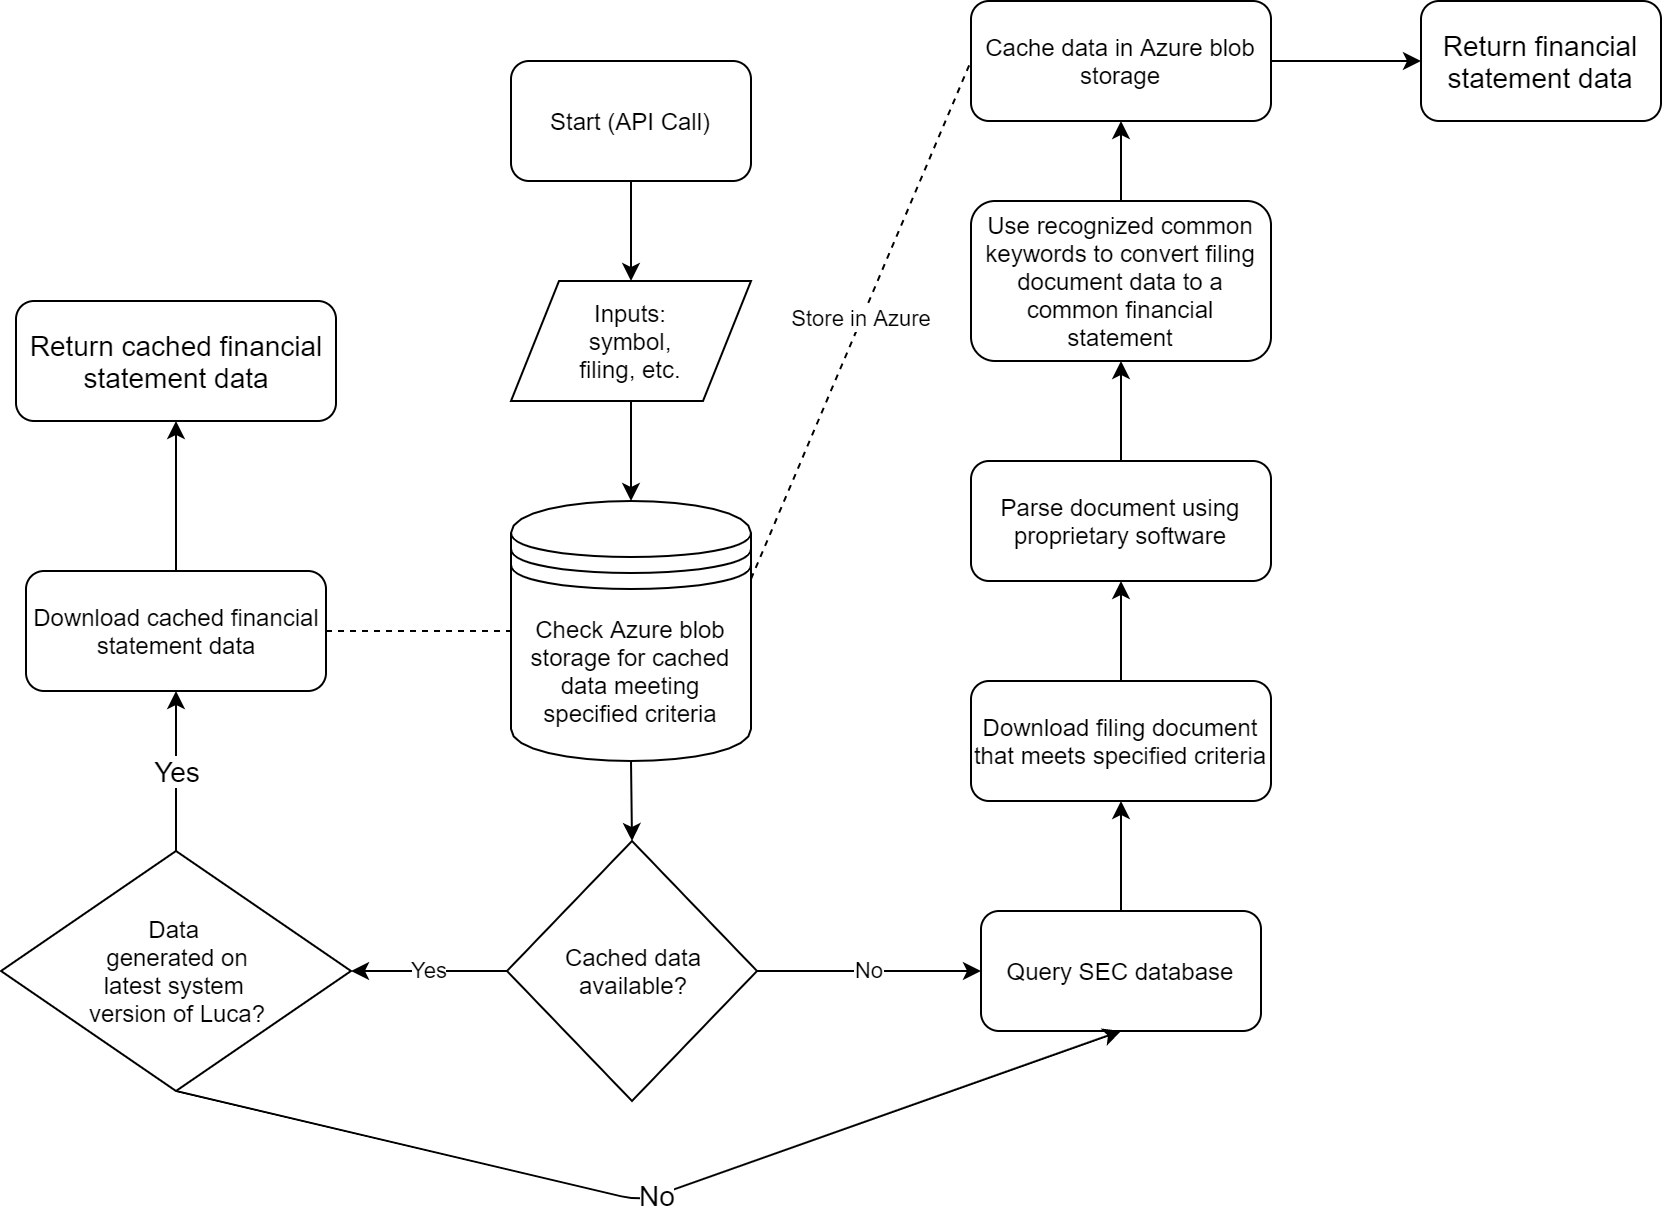

The diagram above was exported from draw.io. Its source (the exported page's mxGraphModel, read from the mxfile embedded in the PNG):
<mxGraphModel dx="1216" dy="1856" grid="1" gridSize="10" guides="1" tooltips="1" connect="1" arrows="1" fold="1" page="1" pageScale="1" pageWidth="850" pageHeight="1100" math="0" shadow="0">
  <root>
    <mxCell id="0" />
    <mxCell id="1" parent="0" />
    <mxCell id="Vxz0jJEVk7BA5iNzvgqF-1" value="Start (API Call)" style="rounded=1;whiteSpace=wrap;html=1;" vertex="1" parent="1">
      <mxGeometry x="365" y="20" width="120" height="60" as="geometry" />
    </mxCell>
    <mxCell id="Vxz0jJEVk7BA5iNzvgqF-2" value="Inputs:&lt;br&gt;symbol,&lt;br&gt;filing, etc." style="shape=parallelogram;perimeter=parallelogramPerimeter;whiteSpace=wrap;html=1;" vertex="1" parent="1">
      <mxGeometry x="365" y="130" width="120" height="60" as="geometry" />
    </mxCell>
    <mxCell id="Vxz0jJEVk7BA5iNzvgqF-4" value="Check Azure blob storage for cached data meeting specified criteria" style="shape=datastore;whiteSpace=wrap;html=1;" vertex="1" parent="1">
      <mxGeometry x="365" y="240" width="120" height="130" as="geometry" />
    </mxCell>
    <mxCell id="Vxz0jJEVk7BA5iNzvgqF-7" value="Cached data&lt;br&gt;available?" style="shape=rhombus;html=1;dashed=0;whitespace=wrap;perimeter=rhombusPerimeter;" vertex="1" parent="1">
      <mxGeometry x="363" y="410" width="125" height="130" as="geometry" />
    </mxCell>
    <mxCell id="Vxz0jJEVk7BA5iNzvgqF-10" value="Return cached financial statement data" style="rounded=1;whiteSpace=wrap;html=1;fontSize=14;" vertex="1" parent="1">
      <mxGeometry x="117.5" y="140" width="160" height="60" as="geometry" />
    </mxCell>
    <mxCell id="Vxz0jJEVk7BA5iNzvgqF-13" value="" style="endArrow=classic;html=1;exitX=0.5;exitY=1;exitDx=0;exitDy=0;entryX=0.5;entryY=0;entryDx=0;entryDy=0;" edge="1" parent="1" source="Vxz0jJEVk7BA5iNzvgqF-1" target="Vxz0jJEVk7BA5iNzvgqF-2">
      <mxGeometry width="50" height="50" relative="1" as="geometry">
        <mxPoint x="400" y="440" as="sourcePoint" />
        <mxPoint x="620" y="220" as="targetPoint" />
      </mxGeometry>
    </mxCell>
    <mxCell id="Vxz0jJEVk7BA5iNzvgqF-14" value="" style="endArrow=classic;html=1;exitX=0.5;exitY=1;exitDx=0;exitDy=0;entryX=0.5;entryY=0;entryDx=0;entryDy=0;" edge="1" parent="1" source="Vxz0jJEVk7BA5iNzvgqF-2" target="Vxz0jJEVk7BA5iNzvgqF-4">
      <mxGeometry width="50" height="50" relative="1" as="geometry">
        <mxPoint x="530" y="190" as="sourcePoint" />
        <mxPoint x="530" y="240" as="targetPoint" />
      </mxGeometry>
    </mxCell>
    <mxCell id="Vxz0jJEVk7BA5iNzvgqF-15" value="" style="endArrow=classic;html=1;exitX=0.5;exitY=1;exitDx=0;exitDy=0;entryX=0.5;entryY=0;entryDx=0;entryDy=0;" edge="1" parent="1" source="Vxz0jJEVk7BA5iNzvgqF-4" target="Vxz0jJEVk7BA5iNzvgqF-7">
      <mxGeometry width="50" height="50" relative="1" as="geometry">
        <mxPoint x="520" y="380" as="sourcePoint" />
        <mxPoint x="520" y="430" as="targetPoint" />
      </mxGeometry>
    </mxCell>
    <mxCell id="Vxz0jJEVk7BA5iNzvgqF-16" value="Yes" style="endArrow=classic;html=1;exitX=0;exitY=0.5;exitDx=0;exitDy=0;entryX=1;entryY=0.5;entryDx=0;entryDy=0;" edge="1" parent="1" source="Vxz0jJEVk7BA5iNzvgqF-7" target="Vxz0jJEVk7BA5iNzvgqF-39">
      <mxGeometry width="50" height="50" relative="1" as="geometry">
        <mxPoint x="455" y="110" as="sourcePoint" />
        <mxPoint x="290" y="475" as="targetPoint" />
      </mxGeometry>
    </mxCell>
    <mxCell id="Vxz0jJEVk7BA5iNzvgqF-19" value="No" style="endArrow=classic;html=1;exitX=1;exitY=0.5;exitDx=0;exitDy=0;entryX=0;entryY=0.5;entryDx=0;entryDy=0;" edge="1" parent="1" source="Vxz0jJEVk7BA5iNzvgqF-7" target="Vxz0jJEVk7BA5iNzvgqF-20">
      <mxGeometry width="50" height="50" relative="1" as="geometry">
        <mxPoint x="540" y="440" as="sourcePoint" />
        <mxPoint x="610" y="475" as="targetPoint" />
      </mxGeometry>
    </mxCell>
    <mxCell id="Vxz0jJEVk7BA5iNzvgqF-20" value="Query SEC database" style="rounded=1;whiteSpace=wrap;html=1;" vertex="1" parent="1">
      <mxGeometry x="600" y="445" width="140" height="60" as="geometry" />
    </mxCell>
    <mxCell id="Vxz0jJEVk7BA5iNzvgqF-24" value="Download filing document that meets specified criteria" style="rounded=1;whiteSpace=wrap;html=1;" vertex="1" parent="1">
      <mxGeometry x="595" y="330" width="150" height="60" as="geometry" />
    </mxCell>
    <mxCell id="Vxz0jJEVk7BA5iNzvgqF-25" value="Parse document using proprietary software" style="rounded=1;whiteSpace=wrap;html=1;" vertex="1" parent="1">
      <mxGeometry x="595" y="220" width="150" height="60" as="geometry" />
    </mxCell>
    <mxCell id="Vxz0jJEVk7BA5iNzvgqF-26" value="" style="endArrow=classic;html=1;exitX=0.5;exitY=0;exitDx=0;exitDy=0;entryX=0.5;entryY=1;entryDx=0;entryDy=0;" edge="1" parent="1" source="Vxz0jJEVk7BA5iNzvgqF-20" target="Vxz0jJEVk7BA5iNzvgqF-24">
      <mxGeometry width="50" height="50" relative="1" as="geometry">
        <mxPoint x="800" y="440" as="sourcePoint" />
        <mxPoint x="850" y="390" as="targetPoint" />
      </mxGeometry>
    </mxCell>
    <mxCell id="Vxz0jJEVk7BA5iNzvgqF-27" value="" style="endArrow=classic;html=1;exitX=0.5;exitY=0;exitDx=0;exitDy=0;entryX=0.5;entryY=1;entryDx=0;entryDy=0;" edge="1" parent="1" source="Vxz0jJEVk7BA5iNzvgqF-24" target="Vxz0jJEVk7BA5iNzvgqF-25">
      <mxGeometry width="50" height="50" relative="1" as="geometry">
        <mxPoint x="800" y="440" as="sourcePoint" />
        <mxPoint x="670" y="270" as="targetPoint" />
      </mxGeometry>
    </mxCell>
    <mxCell id="Vxz0jJEVk7BA5iNzvgqF-30" value="Use recognized common keywords to convert filing document data to a common financial statement" style="rounded=1;whiteSpace=wrap;html=1;" vertex="1" parent="1">
      <mxGeometry x="595" y="90" width="150" height="80" as="geometry" />
    </mxCell>
    <mxCell id="Vxz0jJEVk7BA5iNzvgqF-31" value="" style="endArrow=classic;html=1;exitX=0.5;exitY=0;exitDx=0;exitDy=0;entryX=0.5;entryY=1;entryDx=0;entryDy=0;" edge="1" parent="1" source="Vxz0jJEVk7BA5iNzvgqF-25" target="Vxz0jJEVk7BA5iNzvgqF-30">
      <mxGeometry width="50" height="50" relative="1" as="geometry">
        <mxPoint x="680" y="340" as="sourcePoint" />
        <mxPoint x="680" y="290" as="targetPoint" />
      </mxGeometry>
    </mxCell>
    <mxCell id="Vxz0jJEVk7BA5iNzvgqF-32" value="Cache data in Azure blob storage" style="rounded=1;whiteSpace=wrap;html=1;" vertex="1" parent="1">
      <mxGeometry x="595" y="-10" width="150" height="60" as="geometry" />
    </mxCell>
    <mxCell id="Vxz0jJEVk7BA5iNzvgqF-33" value="" style="endArrow=classic;html=1;exitX=0.5;exitY=0;exitDx=0;exitDy=0;entryX=0.5;entryY=1;entryDx=0;entryDy=0;" edge="1" parent="1" source="Vxz0jJEVk7BA5iNzvgqF-30" target="Vxz0jJEVk7BA5iNzvgqF-32">
      <mxGeometry width="50" height="50" relative="1" as="geometry">
        <mxPoint x="800" y="310" as="sourcePoint" />
        <mxPoint x="850" y="260" as="targetPoint" />
      </mxGeometry>
    </mxCell>
    <mxCell id="Vxz0jJEVk7BA5iNzvgqF-34" value="Store in Azure" style="endArrow=none;dashed=1;html=1;entryX=0;entryY=0.5;entryDx=0;entryDy=0;exitX=1;exitY=0.3;exitDx=0;exitDy=0;" edge="1" parent="1" source="Vxz0jJEVk7BA5iNzvgqF-4" target="Vxz0jJEVk7BA5iNzvgqF-32">
      <mxGeometry width="50" height="50" relative="1" as="geometry">
        <mxPoint x="520" y="100" as="sourcePoint" />
        <mxPoint x="570" y="50" as="targetPoint" />
      </mxGeometry>
    </mxCell>
    <mxCell id="Vxz0jJEVk7BA5iNzvgqF-36" value="&lt;font style=&quot;font-size: 14px&quot;&gt;Return financial statement data&lt;/font&gt;" style="rounded=1;whiteSpace=wrap;html=1;" vertex="1" parent="1">
      <mxGeometry x="820" y="-10" width="120" height="60" as="geometry" />
    </mxCell>
    <mxCell id="Vxz0jJEVk7BA5iNzvgqF-37" value="" style="endArrow=classic;html=1;fontSize=14;exitX=1;exitY=0.5;exitDx=0;exitDy=0;entryX=0;entryY=0.5;entryDx=0;entryDy=0;" edge="1" parent="1" source="Vxz0jJEVk7BA5iNzvgqF-32" target="Vxz0jJEVk7BA5iNzvgqF-36">
      <mxGeometry width="50" height="50" relative="1" as="geometry">
        <mxPoint x="610" y="310" as="sourcePoint" />
        <mxPoint x="660" y="260" as="targetPoint" />
      </mxGeometry>
    </mxCell>
    <mxCell id="Vxz0jJEVk7BA5iNzvgqF-39" value="Data &lt;br&gt;generated on&lt;br&gt;latest system &lt;br&gt;version of Luca?&lt;br&gt;" style="shape=rhombus;html=1;dashed=0;whitespace=wrap;perimeter=rhombusPerimeter;" vertex="1" parent="1">
      <mxGeometry x="110" y="415" width="175" height="120" as="geometry" />
    </mxCell>
    <mxCell id="Vxz0jJEVk7BA5iNzvgqF-42" value="Yes" style="endArrow=classic;html=1;fontSize=14;exitX=0.5;exitY=0;exitDx=0;exitDy=0;entryX=0.5;entryY=1;entryDx=0;entryDy=0;" edge="1" parent="1" source="Vxz0jJEVk7BA5iNzvgqF-39" target="Vxz0jJEVk7BA5iNzvgqF-46">
      <mxGeometry width="50" height="50" relative="1" as="geometry">
        <mxPoint x="460" y="290" as="sourcePoint" />
        <mxPoint x="220" y="340" as="targetPoint" />
      </mxGeometry>
    </mxCell>
    <mxCell id="Vxz0jJEVk7BA5iNzvgqF-44" value="No" style="endArrow=classic;html=1;fontSize=14;exitX=0.5;exitY=1;exitDx=0;exitDy=0;entryX=0.5;entryY=1;entryDx=0;entryDy=0;" edge="1" parent="1" source="Vxz0jJEVk7BA5iNzvgqF-39" target="Vxz0jJEVk7BA5iNzvgqF-20">
      <mxGeometry width="50" height="50" relative="1" as="geometry">
        <mxPoint x="460" y="520" as="sourcePoint" />
        <mxPoint x="490" y="610" as="targetPoint" />
        <Array as="points">
          <mxPoint x="430" y="590" />
        </Array>
      </mxGeometry>
    </mxCell>
    <mxCell id="Vxz0jJEVk7BA5iNzvgqF-46" value="Download cached financial statement data" style="rounded=1;whiteSpace=wrap;html=1;" vertex="1" parent="1">
      <mxGeometry x="122.5" y="275" width="150" height="60" as="geometry" />
    </mxCell>
    <mxCell id="Vxz0jJEVk7BA5iNzvgqF-48" value="" style="endArrow=classic;html=1;fontSize=14;exitX=0.5;exitY=0;exitDx=0;exitDy=0;entryX=0.5;entryY=1;entryDx=0;entryDy=0;" edge="1" parent="1" source="Vxz0jJEVk7BA5iNzvgqF-46" target="Vxz0jJEVk7BA5iNzvgqF-10">
      <mxGeometry width="50" height="50" relative="1" as="geometry">
        <mxPoint x="460" y="170" as="sourcePoint" />
        <mxPoint x="510" y="120" as="targetPoint" />
      </mxGeometry>
    </mxCell>
    <mxCell id="Vxz0jJEVk7BA5iNzvgqF-49" value="" style="endArrow=none;dashed=1;html=1;fontSize=14;exitX=1;exitY=0.5;exitDx=0;exitDy=0;entryX=0;entryY=0.5;entryDx=0;entryDy=0;" edge="1" parent="1" source="Vxz0jJEVk7BA5iNzvgqF-46" target="Vxz0jJEVk7BA5iNzvgqF-4">
      <mxGeometry width="50" height="50" relative="1" as="geometry">
        <mxPoint x="460" y="170" as="sourcePoint" />
        <mxPoint x="510" y="120" as="targetPoint" />
      </mxGeometry>
    </mxCell>
  </root>
</mxGraphModel>